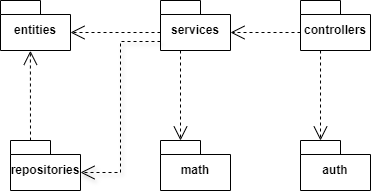

The diagram above was exported from draw.io. Its source (the exported page's mxGraphModel, read from the mxfile embedded in the PNG):
<mxGraphModel dx="724" dy="366" grid="1" gridSize="10" guides="1" tooltips="1" connect="1" arrows="1" fold="1" page="1" pageScale="1" pageWidth="827" pageHeight="1169" math="0" shadow="0">
  <root>
    <mxCell id="WIyWlLk6GJQsqaUBKTNV-0" />
    <mxCell id="WIyWlLk6GJQsqaUBKTNV-1" parent="WIyWlLk6GJQsqaUBKTNV-0" />
    <mxCell id="ATcj_6IfBGgUtgGHNj0E-0" value="auth" style="shape=folder;fontStyle=1;spacingTop=10;tabWidth=40;tabHeight=14;tabPosition=left;html=1;whiteSpace=wrap;" parent="WIyWlLk6GJQsqaUBKTNV-1" vertex="1">
      <mxGeometry x="500" y="190" width="70" height="50" as="geometry" />
    </mxCell>
    <mxCell id="ATcj_6IfBGgUtgGHNj0E-3" value="entities" style="shape=folder;fontStyle=1;spacingTop=10;tabWidth=40;tabHeight=14;tabPosition=left;html=1;whiteSpace=wrap;" parent="WIyWlLk6GJQsqaUBKTNV-1" vertex="1">
      <mxGeometry x="200" y="50" width="70" height="50" as="geometry" />
    </mxCell>
    <mxCell id="ATcj_6IfBGgUtgGHNj0E-4" value="math" style="shape=folder;fontStyle=1;spacingTop=10;tabWidth=40;tabHeight=14;tabPosition=left;html=1;whiteSpace=wrap;" parent="WIyWlLk6GJQsqaUBKTNV-1" vertex="1">
      <mxGeometry x="360" y="190" width="70" height="50" as="geometry" />
    </mxCell>
    <mxCell id="ATcj_6IfBGgUtgGHNj0E-5" value="repositories" style="shape=folder;fontStyle=1;spacingTop=10;tabWidth=40;tabHeight=14;tabPosition=left;html=1;whiteSpace=wrap;" parent="WIyWlLk6GJQsqaUBKTNV-1" vertex="1">
      <mxGeometry x="210" y="190" width="70" height="50" as="geometry" />
    </mxCell>
    <mxCell id="ATcj_6IfBGgUtgGHNj0E-6" value="services" style="shape=folder;fontStyle=1;spacingTop=10;tabWidth=40;tabHeight=14;tabPosition=left;html=1;whiteSpace=wrap;" parent="WIyWlLk6GJQsqaUBKTNV-1" vertex="1">
      <mxGeometry x="360" y="50" width="70" height="50" as="geometry" />
    </mxCell>
    <mxCell id="ATcj_6IfBGgUtgGHNj0E-10" value="controllers" style="shape=folder;fontStyle=1;spacingTop=10;tabWidth=40;tabHeight=14;tabPosition=left;html=1;whiteSpace=wrap;" parent="WIyWlLk6GJQsqaUBKTNV-1" vertex="1">
      <mxGeometry x="500" y="50" width="70" height="50" as="geometry" />
    </mxCell>
    <mxCell id="ATcj_6IfBGgUtgGHNj0E-12" value="" style="endArrow=open;dashed=1;endFill=0;endSize=12;html=1;rounded=0;entryX=0;entryY=0;entryDx=70;entryDy=32;entryPerimeter=0;exitX=0;exitY=0;exitDx=0;exitDy=32;exitPerimeter=0;" parent="WIyWlLk6GJQsqaUBKTNV-1" source="ATcj_6IfBGgUtgGHNj0E-10" target="ATcj_6IfBGgUtgGHNj0E-6" edge="1">
      <mxGeometry width="160" relative="1" as="geometry">
        <mxPoint x="370" y="139.5" as="sourcePoint" />
        <mxPoint x="530" y="139.5" as="targetPoint" />
      </mxGeometry>
    </mxCell>
    <mxCell id="ATcj_6IfBGgUtgGHNj0E-13" value="" style="endArrow=open;dashed=1;endFill=0;endSize=12;html=1;rounded=0;entryX=0;entryY=0;entryDx=20;entryDy=0;entryPerimeter=0;exitX=0.286;exitY=1;exitDx=0;exitDy=0;exitPerimeter=0;" parent="WIyWlLk6GJQsqaUBKTNV-1" source="ATcj_6IfBGgUtgGHNj0E-10" target="ATcj_6IfBGgUtgGHNj0E-0" edge="1">
      <mxGeometry width="160" relative="1" as="geometry">
        <mxPoint x="550" y="130" as="sourcePoint" />
        <mxPoint x="480" y="130" as="targetPoint" />
      </mxGeometry>
    </mxCell>
    <mxCell id="ATcj_6IfBGgUtgGHNj0E-14" value="" style="endArrow=open;dashed=1;endFill=0;endSize=12;html=1;rounded=0;exitX=0;exitY=0;exitDx=0;exitDy=41;exitPerimeter=0;entryX=0;entryY=0;entryDx=70;entryDy=32;entryPerimeter=0;shadow=1;" parent="WIyWlLk6GJQsqaUBKTNV-1" source="ATcj_6IfBGgUtgGHNj0E-6" target="ATcj_6IfBGgUtgGHNj0E-5" edge="1">
      <mxGeometry width="160" relative="1" as="geometry">
        <mxPoint x="380" y="139.66" as="sourcePoint" />
        <mxPoint x="320" y="190" as="targetPoint" />
        <Array as="points">
          <mxPoint x="320" y="91" />
          <mxPoint x="320" y="222" />
        </Array>
      </mxGeometry>
    </mxCell>
    <mxCell id="ATcj_6IfBGgUtgGHNj0E-19" value="" style="endArrow=open;dashed=1;endFill=0;endSize=12;html=1;rounded=0;entryX=0;entryY=0;entryDx=20;entryDy=0;entryPerimeter=0;" parent="WIyWlLk6GJQsqaUBKTNV-1" target="ATcj_6IfBGgUtgGHNj0E-4" edge="1">
      <mxGeometry width="160" relative="1" as="geometry">
        <mxPoint x="380" y="100" as="sourcePoint" />
        <mxPoint x="400" y="160" as="targetPoint" />
      </mxGeometry>
    </mxCell>
    <mxCell id="6cgOlINvVVNc7Pwa6-hZ-0" value="" style="endArrow=open;dashed=1;endFill=0;endSize=12;html=1;rounded=0;entryX=0;entryY=0;entryDx=70;entryDy=32;entryPerimeter=0;exitX=0;exitY=0;exitDx=0;exitDy=32;exitPerimeter=0;" edge="1" parent="WIyWlLk6GJQsqaUBKTNV-1" source="ATcj_6IfBGgUtgGHNj0E-6" target="ATcj_6IfBGgUtgGHNj0E-3">
      <mxGeometry width="160" relative="1" as="geometry">
        <mxPoint x="210" y="232" as="sourcePoint" />
        <mxPoint x="260" y="82" as="targetPoint" />
        <Array as="points" />
      </mxGeometry>
    </mxCell>
    <mxCell id="6cgOlINvVVNc7Pwa6-hZ-1" value="" style="endArrow=open;dashed=1;endFill=0;endSize=12;html=1;rounded=0;exitX=0;exitY=0;exitDx=20;exitDy=0;exitPerimeter=0;entryX=0.427;entryY=1.006;entryDx=0;entryDy=0;entryPerimeter=0;" edge="1" parent="WIyWlLk6GJQsqaUBKTNV-1" source="ATcj_6IfBGgUtgGHNj0E-5" target="ATcj_6IfBGgUtgGHNj0E-3">
      <mxGeometry width="160" relative="1" as="geometry">
        <mxPoint x="390" y="200" as="sourcePoint" />
        <mxPoint x="220" y="120" as="targetPoint" />
      </mxGeometry>
    </mxCell>
  </root>
</mxGraphModel>